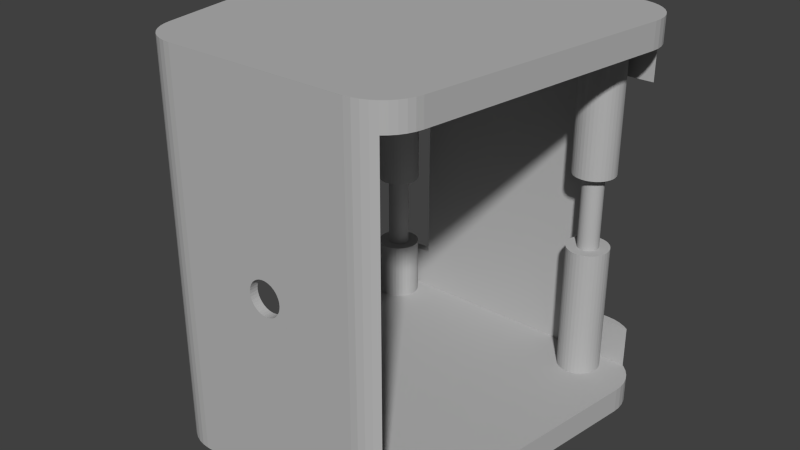 # Source: Lacquey_Palm.blend  (saved by Blender 2.69.0; exported with 4.5.12 LTS)
import bpy
from mathutils import Matrix  # noqa: F401  (used for matrix-valued properties, if any)

bpy.ops.wm.read_factory_settings(use_empty=True)
scene = bpy.context.scene
scene.name = 'Scene'

# ---- collections
col_collection_1 = bpy.data.collections.new('Collection 1'); scene.collection.children.link(col_collection_1)

# ---- materials (node trees are filled in below, after node groups)
mat_greyl = bpy.data.materials.new('greyl')
mat_greyl.alpha_threshold = 0.0
mat_greyl.use_transparent_shadow = False
mat_greyl.diffuse_color = (0.4672, 0.4672, 0.4672, 1.0)
mat_greyl.roughness = 0.5
mat_greyl.line_color = (0.0, 0.0, 0.0, 1.0)

# ---- material node trees

# ---- world
world_world = bpy.data.worlds.new('World'); scene.world = world_world
world_world.color = (0.05088, 0.05088, 0.05088)
world_world.use_sun_shadow = False
world_world.sun_shadow_jitter_overblur = 0.0
world_world.cycles.sampling_method = 'MANUAL'
world_world.cycles.sample_map_resolution = 256

# ---- meshes
me_palm = bpy.data.meshes.new('Palm')
me_palm.from_pydata([(29.67, 8.517, 40.0), (38.67, 68.52, 40.0), (29.67, 8.517, 46.0), (38.67, 68.52, 46.0), (-32.89, 8.517, -40.0), (-41.89, 68.52, -40.0), (-32.89, 8.517, -46.0), (-41.89, 68.52, -46.0), (20.91, 72.08, -40.0), (-28.06, 77.39, -40.0), (21.05, 71.24, -40.0), (-27.25, 77.14, -40.0), (-26.49, 76.76, -40.0), (21.05, 73.76, -40.0), (-28.9, 77.5, -40.0), (20.91, 72.92, -40.0), (20.89, 72.5, -40.0), (-25.81, 76.25, -40.0), (-25.22, 75.64, -40.0), (-24.75, 74.94, -40.0), (34.78, 78.0, -40.0), (29.78, 75.64, -40.0), (35.13, 77.73, -40.0), (30.25, 74.94, -40.0), (36.35, 76.53, -40.0), (30.6, 74.17, -40.0), (37.36, 75.13, -40.0), (30.82, 73.35, -40.0), (38.11, 73.59, -40.0), (30.89, 72.5, -40.0), (23.64, 68.04, -40.0), (22.91, 68.48, -40.0), (-24.11, 72.5, -40.0), (22.28, 69.04, -40.0), (30.6, 70.83, -40.0), (30.25, 70.06, -40.0), (38.67, 68.52, -40.0), (29.78, 69.36, -40.0), (29.67, 8.517, -40.0), (-24.18, 71.65, -40.0), (25.25, 67.54, -40.0), (24.42, 67.72, -40.0), (30.82, 71.65, -40.0), (38.77, 70.23, -40.0), (38.59, 71.94, -40.0), (29.19, 68.75, -40.0), (28.51, 68.24, -40.0), (27.75, 67.86, -40.0), (-38.0, 78.0, -40.0), (-32.09, 76.52, -40.0), (-31.36, 76.96, -40.0), (-24.4, 74.17, -40.0), (-24.18, 73.35, -40.0), (21.33, 70.44, -40.0), (21.75, 69.7, -40.0), (-33.25, 69.7, -40.0), (-33.67, 70.44, -40.0), (-33.95, 71.24, -40.0), (-42.0, 70.23, -40.0), (-34.09, 72.08, -40.0), (-41.81, 71.94, -40.0), (-34.11, 72.5, -40.0), (-41.33, 73.59, -40.0), (-34.09, 72.92, -40.0), (-40.58, 75.13, -40.0), (-33.95, 73.76, -40.0), (-39.58, 76.53, -40.0), (-33.67, 74.56, -40.0), (-38.35, 77.73, -40.0), (-33.25, 75.3, -40.0), (-32.72, 75.96, -40.0), (-30.58, 77.28, -40.0), (-29.75, 77.46, -40.0), (22.91, 76.52, -40.0), (23.64, 76.96, -40.0), (24.42, 77.28, -40.0), (27.75, 77.14, -40.0), (28.51, 76.76, -40.0), (29.19, 76.25, -40.0), (-30.58, 67.72, -40.0), (-31.36, 68.04, -40.0), (-32.09, 68.48, -40.0), (-32.72, 69.04, -40.0), (21.33, 74.56, -40.0), (21.75, 75.3, -40.0), (22.28, 75.96, -40.0), (25.25, 77.46, -40.0), (26.1, 77.5, -40.0), (26.94, 77.39, -40.0), (26.94, 67.61, -40.0), (26.1, 67.5, -40.0), (-32.53, 6.979, -40.0), (-31.94, 5.517, -40.0), (-28.9, 67.5, -40.0), (26.88, 2.961, -40.0), (27.9, 4.166, -40.0), (-26.49, 68.24, -40.0), (28.72, 5.517, -40.0), (-25.81, 68.75, -40.0), (29.31, 6.979, -40.0), (-25.22, 69.36, -40.0), (-24.75, 70.06, -40.0), (-24.4, 70.83, -40.0), (25.78, 2.0, -40.0), (-27.25, 67.86, -40.0), (-29.0, 2.0, -40.0), (-28.06, 67.61, -40.0), (-31.12, 4.166, -40.0), (-30.1, 2.961, -40.0), (-29.75, 67.54, -40.0), (28.39, 72.5, 9.0), (30.89, 72.5, 9.0), (28.38, 72.29, 9.0), (30.87, 72.08, 9.0), (28.31, 71.87, 9.0), (30.73, 71.24, 9.0), (28.17, 71.47, 9.0), (30.44, 70.44, 9.0), (27.96, 71.1, 9.0), (30.03, 69.7, 9.0), (27.69, 70.77, 9.0), (29.5, 69.04, 9.0), (27.37, 70.49, 9.0), (28.86, 68.48, 9.0), (27.01, 70.27, 9.0), (28.14, 68.04, 9.0), (26.62, 70.11, 9.0), (27.35, 67.72, 9.0), (26.21, 70.02, 9.0), (26.52, 67.54, 9.0), (25.78, 70.0, 9.0), (25.68, 67.5, 9.0), (25.36, 70.06, 9.0), (24.83, 67.61, 9.0), (24.96, 70.18, 9.0), (24.02, 67.86, 9.0), (24.58, 70.37, 9.0), (23.27, 68.24, 9.0), (24.24, 70.62, 9.0), (22.58, 68.75, 9.0), (23.94, 70.93, 9.0), (22.0, 69.36, 9.0), (23.71, 71.28, 9.0), (21.52, 70.06, 9.0), (23.53, 71.67, 9.0), (21.17, 70.83, 9.0), (23.42, 72.08, 9.0), (20.96, 71.65, 9.0), (23.39, 72.5, 9.0), (20.89, 72.5, 9.0), (23.42, 72.92, 9.0), (20.96, 73.35, 9.0), (23.53, 73.33, 9.0), (21.17, 74.17, 9.0), (23.71, 73.72, 9.0), (21.52, 74.94, 9.0), (23.94, 74.07, 9.0), (22.0, 75.64, 9.0), (24.24, 74.38, 9.0), (22.58, 76.25, 9.0), (24.58, 74.63, 9.0), (23.27, 76.76, 9.0), (24.96, 74.82, 9.0), (24.02, 77.14, 9.0), (25.36, 74.94, 9.0), (24.83, 77.39, 9.0), (25.78, 75.0, 9.0), (25.68, 77.5, 9.0), (26.21, 74.98, 9.0), (26.52, 77.46, 9.0), (26.62, 74.89, 9.0), (27.35, 77.28, 9.0), (27.01, 74.73, 9.0), (28.14, 76.96, 9.0), (27.37, 74.51, 9.0), (28.86, 76.52, 9.0), (27.69, 74.23, 9.0), (29.5, 75.96, 9.0), (27.96, 73.9, 9.0), (30.03, 75.3, 9.0), (28.17, 73.53, 9.0), (30.44, 74.56, 9.0), (28.31, 73.13, 9.0), (30.73, 73.76, 9.0), (28.38, 72.71, 9.0), (30.87, 72.92, 9.0), (-26.86, 68.04, 40.0), (-26.14, 68.48, 40.0), (21.17, 70.83, 40.0), (-25.5, 69.04, 40.0), (-24.97, 69.7, 40.0), (24.02, 77.14, 40.0), (23.27, 76.76, 40.0), (-38.0, 78.0, 40.0), (22.58, 76.25, 40.0), (-32.89, 8.517, 40.0), (-31.73, 68.24, 40.0), (-30.98, 67.86, 40.0), (-33.83, 70.83, 40.0), (-41.89, 68.52, 40.0), (-34.04, 71.65, 40.0), (-42.0, 70.23, 40.0), (-34.11, 72.5, 40.0), (-30.17, 67.61, 40.0), (-29.32, 67.5, 40.0), (-28.48, 67.54, 40.0), (-28.48, 77.46, 40.0), (-29.32, 77.5, 40.0), (-30.17, 77.39, 40.0), (-30.98, 77.14, 40.0), (-31.73, 76.76, 40.0), (20.96, 73.35, 40.0), (-24.27, 73.76, 40.0), (21.17, 74.17, 40.0), (-24.56, 74.56, 40.0), (-24.97, 75.3, 40.0), (-25.5, 75.96, 40.0), (-26.14, 76.52, 40.0), (-26.86, 76.96, 40.0), (-33.48, 70.06, 40.0), (-33.0, 69.36, 40.0), (-32.42, 68.75, 40.0), (-30.1, 2.961, 40.0), (-31.12, 4.166, 40.0), (23.27, 68.24, 40.0), (-31.94, 5.517, 40.0), (22.58, 68.75, 40.0), (-32.53, 6.979, 40.0), (22.0, 69.36, 40.0), (21.52, 70.06, 40.0), (-27.65, 67.72, 40.0), (-29.0, 2.0, 40.0), (24.02, 67.86, 40.0), (25.78, 2.0, 40.0), (24.83, 67.61, 40.0), (25.68, 67.5, 40.0), (26.52, 67.54, 40.0), (27.35, 67.72, 40.0), (28.14, 68.04, 40.0), (28.86, 68.48, 40.0), (29.5, 69.04, 40.0), (30.03, 69.7, 40.0), (27.35, 77.28, 40.0), (34.78, 78.0, 40.0), (28.14, 76.96, 40.0), (28.86, 76.52, 40.0), (-27.65, 77.28, 40.0), (21.52, 74.94, 40.0), (22.0, 75.64, 40.0), (-24.56, 70.44, 40.0), (-24.27, 71.24, 40.0), (20.96, 71.65, 40.0), (-24.13, 72.08, 40.0), (20.89, 72.5, 40.0), (-24.11, 72.5, 40.0), (-24.13, 72.92, 40.0), (-32.42, 76.25, 40.0), (-33.0, 75.64, 40.0), (-38.35, 77.73, 40.0), (-33.48, 74.94, 40.0), (-39.58, 76.53, 40.0), (-33.83, 74.17, 40.0), (-40.58, 75.13, 40.0), (-34.04, 73.35, 40.0), (-41.33, 73.59, 40.0), (-41.81, 71.94, 40.0), (26.52, 77.46, 40.0), (25.68, 77.5, 40.0), (24.83, 77.39, 40.0), (28.72, 5.517, 40.0), (27.9, 4.166, 40.0), (26.88, 2.961, 40.0), (30.44, 70.44, 40.0), (30.73, 71.24, 40.0), (38.77, 70.23, 40.0), (30.87, 72.08, 40.0), (38.59, 71.94, 40.0), (30.89, 72.5, 40.0), (38.11, 73.59, 40.0), (30.87, 72.92, 40.0), (37.36, 75.13, 40.0), (30.73, 73.76, 40.0), (36.35, 76.53, 40.0), (30.44, 74.56, 40.0), (35.13, 77.73, 40.0), (30.03, 75.3, 40.0), (29.5, 75.96, 40.0), (29.31, 6.979, 40.0), (-31.61, 72.5, -26.0), (-34.11, 72.5, -26.0), (-31.6, 72.29, -26.0), (-34.09, 72.08, -26.0), (-31.53, 71.87, -26.0), (-33.95, 71.24, -26.0), (-31.39, 71.47, -26.0), (-33.67, 70.44, -26.0), (-31.18, 71.1, -26.0), (-33.25, 69.7, -26.0), (-30.92, 70.77, -26.0), (-32.72, 69.04, -26.0), (-30.6, 70.49, -26.0), (-32.09, 68.48, -26.0), (-30.24, 70.27, -26.0), (-31.36, 68.04, -26.0), (-29.84, 70.11, -26.0), (-30.58, 67.72, -26.0), (-29.43, 70.02, -26.0), (-29.75, 67.54, -26.0), (-29.01, 70.0, -26.0), (-28.9, 67.5, -26.0), (-28.59, 70.06, -26.0), (-28.06, 67.61, -26.0), (-28.18, 70.18, -26.0), (-27.25, 67.86, -26.0), (-27.8, 70.37, -26.0), (-26.49, 68.24, -26.0), (-27.46, 70.62, -26.0), (-25.81, 68.75, -26.0), (-27.17, 70.93, -26.0), (-25.22, 69.36, -26.0), (-26.93, 71.28, -26.0), (-24.75, 70.06, -26.0), (-26.75, 71.67, -26.0), (-24.4, 70.83, -26.0), (-26.65, 72.08, -26.0), (-24.18, 71.65, -26.0), (-26.61, 72.5, -26.0), (-24.11, 72.5, -26.0), (-26.65, 72.92, -26.0), (-24.18, 73.35, -26.0), (-26.75, 73.33, -26.0), (-24.4, 74.17, -26.0), (-26.93, 73.72, -26.0), (-24.75, 74.94, -26.0), (-27.17, 74.07, -26.0), (-25.22, 75.64, -26.0), (-27.46, 74.38, -26.0), (-25.81, 76.25, -26.0), (-27.8, 74.63, -26.0), (-26.49, 76.76, -26.0), (-28.18, 74.82, -26.0), (-27.25, 77.14, -26.0), (-28.59, 74.94, -26.0), (-28.06, 77.39, -26.0), (-29.01, 75.0, -26.0), (-28.9, 77.5, -26.0), (-29.43, 74.98, -26.0), (-29.75, 77.46, -26.0), (-29.84, 74.89, -26.0), (-30.58, 77.28, -26.0), (-30.24, 74.73, -26.0), (-31.36, 76.96, -26.0), (-30.6, 74.51, -26.0), (-32.09, 76.52, -26.0), (-30.92, 74.23, -26.0), (-32.72, 75.96, -26.0), (-31.18, 73.9, -26.0), (-33.25, 75.3, -26.0), (-31.39, 73.53, -26.0), (-33.67, 74.56, -26.0), (-31.53, 73.13, -26.0), (-33.95, 73.76, -26.0), (-31.6, 72.71, -26.0), (-34.09, 72.92, -26.0), (29.67, 8.517, -46.0), (38.67, 68.52, -46.0), (20.39, 80.0, -30.0), (28.78, 80.0, -30.0), (28.78, 80.0, -46.0), (-32.0, 80.0, 46.0), (28.78, 80.0, 46.0), (20.39, 80.0, 30.0), (28.78, 80.0, 30.0), (-32.0, 80.0, -46.0), (-32.0, 80.0, -30.0), (-23.61, 80.0, -30.0), (-32.0, 80.0, 30.0), (-23.61, 80.0, 30.0), (-32.89, 8.517, 46.0), (-41.89, 68.52, 46.0), (2.331, 0.0, 0.676), (2.388, 0.0, 1.144e-05), (19.78, 0.0, 46.0), (-0.7691, 0.0, 3.91), (-0.1204, 0.0, 3.712), (-3.99, 0.0, -3.216), (-23.0, 0.0, -46.0), (-3.413, 0.0, -3.572), (-2.783, 0.0, -3.825), (-4.5, 0.0, -2.768), (-4.926, 0.0, -2.24), (-5.257, 0.0, -1.648), (-23.0, 0.0, 46.0), (-2.12, 0.0, 3.968), (-1.442, 0.0, 3.996), (0.4854, 0.0, 3.406), (1.031, 0.0, 3.003), (1.5, 0.0, 2.513), (19.78, 0.0, -46.0), (2.331, 0.0, -0.676), (2.16, 0.0, -1.333), (-0.1204, 0.0, -3.712), (0.4854, 0.0, -3.406), (1.031, 0.0, -3.003), (-5.483, 0.0, 1.008), (-5.257, 0.0, 1.648), (-4.926, 0.0, 2.24), (-4.5, 0.0, 2.768), (-3.99, 0.0, 3.216), (-3.413, 0.0, 3.572), (-2.783, 0.0, 3.825), (1.88, 0.0, 1.951), (2.16, 0.0, 1.333), (1.88, 0.0, -1.951), (1.5, 0.0, -2.513), (-0.7691, 0.0, -3.91), (-1.442, 0.0, -3.996), (-2.12, 0.0, -3.968), (-5.483, 0.0, -1.008), (-5.597, 0.0, -0.3392), (-5.597, 0.0, 0.3392), (37.36, 75.13, 46.0), (36.35, 76.53, 46.0), (-42.0, 70.23, 46.0), (33.71, 78.7, 46.0), (32.15, 79.41, 46.0), (30.49, 79.85, 46.0), (-28.91, 1.931, 46.0), (-27.56, 1.102, 46.0), (-26.11, 0.4951, 46.0), (-24.57, 0.1245, 46.0), (21.35, 0.1245, 46.0), (38.77, 70.23, 46.0), (-32.53, 6.979, 46.0), (-31.94, 5.517, 46.0), (-30.1, 2.961, 46.0), (-31.12, 4.166, 46.0), (22.88, 0.4951, 46.0), (24.34, 1.102, 46.0), (25.68, 1.931, 46.0), (35.13, 77.73, 46.0), (-36.93, 78.7, 46.0), (-38.35, 77.73, 46.0), (-41.81, 71.94, 46.0), (26.88, 2.961, 46.0), (27.9, 4.166, 46.0), (29.31, 6.979, 46.0), (28.72, 5.517, 46.0), (38.59, 71.94, 46.0), (38.11, 73.59, 46.0), (-35.37, 79.41, 46.0), (-39.58, 76.53, 46.0), (-40.58, 75.13, 46.0), (-41.33, 73.59, 46.0), (-33.71, 79.85, 46.0), (29.31, 6.979, -46.0), (28.72, 5.517, -46.0), (27.9, 4.166, -46.0), (22.88, 0.4951, -46.0), (24.34, 1.102, -46.0), (25.68, 1.931, -46.0), (-24.57, 0.1245, -46.0), (-26.11, 0.4951, -46.0), (36.35, 76.53, -46.0), (37.36, 75.13, -46.0), (38.11, 73.59, -46.0), (-42.0, 70.23, -46.0), (-41.81, 71.94, -46.0), (-33.71, 79.85, -46.0), (-35.37, 79.41, -46.0), (30.49, 79.85, -46.0), (32.15, 79.41, -46.0), (33.71, 78.7, -46.0), (26.88, 2.961, -46.0), (21.35, 0.1245, -46.0), (-31.12, 4.166, -46.0), (-31.94, 5.517, -46.0), (-30.1, 2.961, -46.0), (-28.91, 1.931, -46.0), (-27.56, 1.102, -46.0), (-32.53, 6.979, -46.0), (38.59, 71.94, -46.0), (38.77, 70.23, -46.0), (-39.58, 76.53, -46.0), (-38.35, 77.73, -46.0), (-40.58, 75.13, -46.0), (-41.33, 73.59, -46.0), (35.13, 77.73, -46.0), (-36.93, 78.7, -46.0), (-23.61, 78.0, -30.0), (-38.0, 78.0, -30.0), (-23.61, 78.0, 30.0), (-38.0, 78.0, 30.0), (34.78, 78.0, -30.0), (20.39, 78.0, -30.0), (34.78, 78.0, 30.0), (20.39, 78.0, 30.0), (-0.7691, 2.0, 3.91), (-1.442, 2.0, 3.996), (2.331, 2.0, 0.676), (2.16, 2.0, 1.333), (-3.413, 2.0, -3.572), (-2.783, 2.0, -3.825), (-2.12, 2.0, 3.968), (-2.783, 2.0, 3.825), (-0.7691, 2.0, -3.91), (-0.1204, 2.0, -3.712), (1.88, 2.0, 1.951), (1.5, 2.0, 2.513), (1.031, 2.0, 3.003), (-3.99, 2.0, -3.216), (0.4854, 2.0, 3.406), (-0.1204, 2.0, 3.712), (-5.483, 2.0, -1.008), (-5.257, 2.0, -1.648), (-5.257, 2.0, 1.648), (-4.926, 2.0, 2.24), (-4.5, 2.0, 2.768), (-4.926, 2.0, -2.24), (-4.5, 2.0, -2.768), (0.4854, 2.0, -3.406), (1.031, 2.0, -3.003), (1.5, 2.0, -2.513), (-3.413, 2.0, 3.572), (-3.99, 2.0, 3.216), (2.331, 2.0, -0.676), (2.388, 2.0, 1.144e-05), (-5.483, 2.0, 1.008), (-5.597, 2.0, 0.3392), (-5.597, 2.0, -0.3392), (-2.12, 2.0, -3.968), (-1.612, 2.0, -4.0), (-1.442, 2.0, -3.996), (1.88, 2.0, -1.951), (2.16, 2.0, -1.333), (-31.39, 73.53, -8.0), (-31.53, 73.13, -8.0), (-34.04, 73.35, -8.0), (-34.11, 72.5, -8.0), (-27.8, 74.63, -8.0), (-28.18, 74.82, -8.0), (-27.65, 77.28, -8.0), (-28.59, 74.94, -8.0), (-28.48, 77.46, -8.0), (-29.01, 75.0, -8.0), (-29.32, 77.5, -8.0), (-29.43, 74.98, -8.0), (-30.17, 77.39, -8.0), (-30.98, 77.14, -8.0), (-29.84, 74.89, -8.0), (-30.24, 74.73, -8.0), (-31.73, 76.76, -8.0), (-30.6, 74.51, -8.0), (-32.42, 76.25, -8.0), (-30.92, 74.23, -8.0), (-33.0, 75.64, -8.0), (-31.18, 73.9, -8.0), (-33.48, 74.94, -8.0), (-33.83, 74.17, -8.0), (-24.97, 75.3, -8.0), (-24.56, 74.56, -8.0), (-26.75, 73.33, -8.0), (-24.13, 72.92, -8.0), (-26.61, 72.5, -8.0), (-26.65, 72.92, -8.0), (-24.27, 73.76, -8.0), (-26.86, 76.96, -8.0), (-26.14, 76.52, -8.0), (-27.46, 74.38, -8.0), (-25.5, 75.96, -8.0), (-27.17, 74.07, -8.0), (-26.93, 73.72, -8.0), (-31.6, 72.71, -8.0), (-31.6, 72.29, -8.0), (-34.04, 71.65, -8.0), (-31.53, 71.87, -8.0), (-33.83, 70.83, -8.0), (-31.39, 71.47, -8.0), (-33.48, 70.06, -8.0), (-31.18, 71.1, -8.0), (-33.0, 69.36, -8.0), (-30.92, 70.77, -8.0), (-32.42, 68.75, -8.0), (-30.6, 70.49, -8.0), (-31.73, 68.24, -8.0), (-30.24, 70.27, -8.0), (-30.98, 67.86, -8.0), (-29.84, 70.11, -8.0), (-30.17, 67.61, -8.0), (-29.43, 70.02, -8.0), (-29.32, 67.5, -8.0), (-29.01, 70.0, -8.0), (-28.48, 67.54, -8.0), (-28.59, 70.06, -8.0), (-27.65, 67.72, -8.0), (-28.18, 70.18, -8.0), (-26.86, 68.04, -8.0), (-27.8, 70.37, -8.0), (-26.14, 68.48, -8.0), (-27.46, 70.62, -8.0), (-25.5, 69.04, -8.0), (-27.17, 70.93, -8.0), (-24.97, 69.7, -8.0), (-26.93, 71.28, -8.0), (-24.56, 70.44, -8.0), (-26.75, 71.67, -8.0), (-24.27, 71.24, -8.0), (-26.65, 72.08, -8.0), (-24.13, 72.08, -8.0), (-24.11, 72.5, -8.0), (-31.06, 74.07, 8.0), (-33.0, 75.64, 8.0), (-31.29, 73.72, 8.0), (-33.48, 74.94, 8.0), (-31.47, 73.33, 8.0), (-33.83, 74.17, 8.0), (-31.58, 72.92, 8.0), (-34.04, 73.35, 8.0), (-31.61, 72.5, 8.0), (-34.11, 72.5, 8.0), (-31.58, 72.08, 8.0), (-34.04, 71.65, 8.0), (-31.47, 71.67, 8.0), (-33.83, 70.83, 8.0), (-31.29, 71.28, 8.0), (-33.48, 70.06, 8.0), (-31.06, 70.93, 8.0), (-33.0, 69.36, 8.0), (-30.76, 70.62, 8.0), (-32.42, 68.75, 8.0), (-30.42, 70.37, 8.0), (-31.73, 68.24, 8.0), (-30.04, 70.18, 8.0), (-30.98, 67.86, 8.0), (-29.64, 70.06, 8.0), (-30.17, 67.61, 8.0), (-29.22, 70.0, 8.0), (-29.32, 67.5, 8.0), (-28.79, 70.02, 8.0), (-28.48, 67.54, 8.0), (-28.38, 70.11, 8.0), (-27.65, 67.72, 8.0), (-27.99, 70.27, 8.0), (-26.86, 68.04, 8.0), (-27.63, 70.49, 8.0), (-26.14, 68.48, 8.0), (-27.31, 70.77, 8.0), (-25.5, 69.04, 8.0), (-27.04, 71.1, 8.0), (-24.97, 69.7, 8.0), (-26.83, 71.47, 8.0), (-24.56, 70.44, 8.0), (-26.69, 71.87, 8.0), (-24.27, 71.24, 8.0), (-26.62, 72.29, 8.0), (-24.13, 72.08, 8.0), (-26.61, 72.5, 8.0), (-24.11, 72.5, 8.0), (-26.62, 72.71, 8.0), (-24.13, 72.92, 8.0), (-26.69, 73.13, 8.0), (-24.27, 73.76, 8.0), (-26.83, 73.53, 8.0), (-24.56, 74.56, 8.0), (-27.04, 73.9, 8.0), (-24.97, 75.3, 8.0), (-27.31, 74.23, 8.0), (-25.5, 75.96, 8.0), (-27.63, 74.51, 8.0), (-26.14, 76.52, 8.0), (-27.99, 74.73, 8.0), (-26.86, 76.96, 8.0), (-28.38, 74.89, 8.0), (-27.65, 77.28, 8.0), (-28.79, 74.98, 8.0), (-28.48, 77.46, 8.0), (-29.22, 75.0, 8.0), (-29.32, 77.5, 8.0), (-29.64, 74.94, 8.0), (-30.17, 77.39, 8.0), (-30.04, 74.82, 8.0), (-30.98, 77.14, 8.0), (-30.42, 74.63, 8.0), (-31.73, 76.76, 8.0), (-30.76, 74.38, 8.0), (-32.42, 76.25, 8.0), (-26.62, 72.71, 26.0), (-26.61, 72.5, 26.0), (-26.69, 73.13, 26.0), (-26.83, 73.53, 26.0), (-27.04, 73.9, 26.0), (-27.31, 74.23, 26.0), (-27.63, 74.51, 26.0), (-27.99, 74.73, 26.0), (-28.38, 74.89, 26.0), (-28.79, 74.98, 26.0), (-29.22, 75.0, 26.0), (-29.64, 74.94, 26.0), (-30.04, 74.82, 26.0), (-30.42, 74.63, 26.0), (-30.76, 74.38, 26.0), (-31.06, 74.07, 26.0), (-31.29, 73.72, 26.0), (-31.47, 73.33, 26.0), (-31.58, 72.92, 26.0), (-31.61, 72.5, 26.0), (-31.58, 72.08, 26.0), (-31.47, 71.67, 26.0), (-31.29, 71.28, 26.0), (-31.06, 70.93, 26.0), (-30.76, 70.62, 26.0), (-30.42, 70.37, 26.0), (-30.04, 70.18, 26.0), (-29.64, 70.06, 26.0), (-29.22, 70.0, 26.0), (-28.79, 70.02, 26.0), (-28.38, 70.11, 26.0), (-27.99, 70.27, 26.0), (-27.63, 70.49, 26.0), (-27.31, 70.77, 26.0), (-27.04, 71.1, 26.0), (-26.83, 71.47, 26.0), (-26.69, 71.87, 26.0), (-26.62, 72.29, 26.0), (-24.11, 72.5, 26.0), (-24.13, 72.08, 26.0), (-24.27, 71.24, 26.0), (-24.56, 70.44, 26.0), (-24.97, 69.7, 26.0), (-25.5, 69.04, 26.0), (-26.14, 68.48, 26.0), (-26.86, 68.04, 26.0), (-27.65, 67.72, 26.0), (-28.48, 67.54, 26.0), (-29.32, 67.5, 26.0), (-30.17, 67.61, 26.0), (-30.98, 67.86, 26.0), (-31.73, 68.24, 26.0), (-32.42, 68.75, 26.0), (-33.0, 69.36, 26.0), (-33.48, 70.06, 26.0), (-33.83, 70.83, 26.0), (-34.04, 71.65, 26.0), (-34.11, 72.5, 26.0), (-34.04, 73.35, 26.0), (-33.83, 74.17, 26.0), (-33.48, 74.94, 26.0), (-33.0, 75.64, 26.0), (-32.42, 76.25, 26.0), (-31.73, 76.76, 26.0), (-30.98, 77.14, 26.0), (-30.17, 77.39, 26.0), (-29.32, 77.5, 26.0), (-28.48, 77.46, 26.0), (-27.65, 77.28, 26.0), (-26.86, 76.96, 26.0), (-26.14, 76.52, 26.0), (-25.5, 75.96, 26.0), (-24.97, 75.3, 26.0), (-24.56, 74.56, 26.0), (-24.27, 73.76, 26.0), (-24.13, 72.92, 26.0), (28.38, 72.29, -9.0), (28.31, 71.87, -9.0), (28.17, 71.47, -9.0), (27.96, 71.1, -9.0), (27.69, 70.77, -9.0), (27.37, 70.49, -9.0), (27.01, 70.27, -9.0), (26.62, 70.11, -9.0), (26.21, 70.02, -9.0), (25.78, 70.0, -9.0), (25.36, 70.06, -9.0), (24.96, 70.18, -9.0), (24.58, 70.37, -9.0), (24.24, 70.62, -9.0), (23.94, 70.93, -9.0), (23.71, 71.28, -9.0), (23.53, 71.67, -9.0), (23.42, 72.08, -9.0), (23.39, 72.5, -9.0), (23.42, 72.92, -9.0), (23.53, 73.33, -9.0), (23.71, 73.72, -9.0), (23.94, 74.07, -9.0), (24.24, 74.38, -9.0), (24.58, 74.63, -9.0), (24.96, 74.82, -9.0), (25.36, 74.94, -9.0), (25.78, 75.0, -9.0), (26.21, 74.98, -9.0), (26.62, 74.89, -9.0), (27.01, 74.73, -9.0), (27.37, 74.51, -9.0), (27.69, 74.23, -9.0), (27.96, 73.9, -9.0), (28.17, 73.53, -9.0), (28.31, 73.13, -9.0), (28.38, 72.71, -9.0), (29.19, 68.75, -9.0), (30.89, 72.5, -9.0), (30.82, 73.35, -9.0), (28.51, 68.24, -9.0), (28.51, 76.76, -9.0), (29.19, 76.25, -9.0), (30.6, 74.17, -9.0), (30.25, 74.94, -9.0), (29.78, 75.64, -9.0), (30.82, 71.65, -9.0), (30.6, 70.83, -9.0), (30.25, 70.06, -9.0), (29.78, 69.36, -9.0), (27.75, 67.86, -9.0), (26.94, 67.61, -9.0), (26.1, 67.5, -9.0), (27.75, 77.14, -9.0), (26.94, 77.39, -9.0), (26.1, 77.5, -9.0), (25.25, 77.46, -9.0), (25.25, 67.54, -9.0), (24.42, 67.72, -9.0), (23.64, 68.04, -9.0), (22.91, 68.48, -9.0), (22.28, 69.04, -9.0), (21.75, 69.7, -9.0), (21.33, 70.44, -9.0), (21.05, 71.24, -9.0), (20.91, 72.08, -9.0), (24.42, 77.28, -9.0), (23.64, 76.96, -9.0), (22.91, 76.52, -9.0), (22.28, 75.96, -9.0), (21.75, 75.3, -9.0), (21.33, 74.56, -9.0), (21.05, 73.76, -9.0), (20.91, 72.92, -9.0), (20.89, 72.5, -9.0), (33.71, 78.7, -30.0), (30.49, 79.85, -30.0), (32.15, 79.41, -30.0), (33.71, 78.7, 30.0), (30.49, 79.85, 30.0), (32.15, 79.41, 30.0), (-36.93, 78.7, -30.0), (-33.71, 79.85, -30.0), (-35.37, 79.41, -30.0), (-36.93, 78.7, 30.0), (-33.71, 79.85, 30.0), (-35.37, 79.41, 30.0)], [], [(0, 1, 2), (2, 1, 3), (4, 5, 6), (6, 5, 7), (8, 9, 10), (10, 9, 11), (10, 11, 12), (13, 14, 15), (15, 14, 9), (15, 9, 16), (16, 9, 8), (12, 17, 10), (10, 17, 18), (10, 18, 19), (20, 21, 22), (22, 21, 23), (22, 23, 24), (24, 23, 25), (24, 25, 26), (26, 25, 27), (26, 27, 28), (28, 27, 29), (30, 31, 32), (32, 31, 33), (34, 35, 36), (36, 35, 37), (36, 37, 38), (39, 40, 32), (32, 40, 41), (32, 41, 30), (34, 36, 42), (42, 36, 43), (42, 43, 29), (29, 43, 44), (29, 44, 28), (37, 45, 38), (38, 45, 46), (38, 46, 47), (48, 49, 50), (19, 51, 10), (10, 51, 52), (10, 52, 53), (53, 52, 32), (53, 32, 54), (54, 32, 33), (55, 56, 5), (5, 56, 57), (5, 57, 58), (58, 57, 59), (58, 59, 60), (60, 59, 61), (60, 61, 62), (62, 61, 63), (62, 63, 64), (64, 63, 65), (64, 65, 66), (66, 65, 67), (66, 67, 68), (68, 67, 69), (68, 69, 48), (48, 69, 70), (48, 70, 49), (50, 71, 48), (48, 71, 72), (48, 72, 14), (73, 74, 48), (48, 74, 75), (76, 77, 20), (20, 77, 78), (20, 78, 21), (79, 80, 4), (4, 80, 81), (4, 81, 5), (5, 81, 82), (5, 82, 55), (13, 83, 14), (14, 83, 84), (14, 84, 48), (48, 84, 85), (48, 85, 73), (75, 86, 48), (48, 86, 87), (48, 87, 20), (20, 87, 88), (20, 88, 76), (47, 89, 38), (38, 89, 90), (38, 90, 40), (91, 92, 93), (94, 95, 96), (96, 95, 97), (96, 97, 98), (98, 97, 99), (98, 99, 100), (100, 99, 38), (100, 38, 101), (101, 38, 40), (101, 40, 102), (102, 40, 39), (94, 96, 103), (103, 96, 104), (103, 104, 105), (105, 104, 106), (105, 106, 93), (92, 107, 93), (93, 107, 108), (93, 108, 105), (91, 93, 4), (4, 93, 109), (4, 109, 79), (110, 111, 112), (112, 111, 113), (112, 113, 114), (114, 113, 115), (114, 115, 116), (116, 115, 117), (116, 117, 118), (118, 117, 119), (118, 119, 120), (120, 119, 121), (120, 121, 122), (122, 121, 123), (122, 123, 124), (124, 123, 125), (124, 125, 126), (126, 125, 127), (126, 127, 128), (128, 127, 129), (128, 129, 130), (130, 129, 131), (130, 131, 132), (132, 131, 133), (132, 133, 134), (134, 133, 135), (134, 135, 136), (136, 135, 137), (136, 137, 138), (138, 137, 139), (138, 139, 140), (140, 139, 141), (140, 141, 142), (142, 141, 143), (142, 143, 144), (144, 143, 145), (144, 145, 146), (146, 145, 147), (146, 147, 148), (148, 147, 149), (148, 149, 150), (150, 149, 151), (150, 151, 152), (152, 151, 153), (152, 153, 154), (154, 153, 155), (154, 155, 156), (156, 155, 157), (156, 157, 158), (158, 157, 159), (158, 159, 160), (160, 159, 161), (160, 161, 162), (162, 161, 163), (162, 163, 164), (164, 163, 165), (164, 165, 166), (166, 165, 167), (166, 167, 168), (168, 167, 169), (168, 169, 170), (170, 169, 171), (170, 171, 172), (172, 171, 173), (172, 173, 174), (174, 173, 175), (174, 175, 176), (176, 175, 177), (176, 177, 178), (178, 177, 179), (178, 179, 180), (180, 179, 181), (180, 181, 182), (182, 181, 183), (182, 183, 184), (184, 183, 185), (184, 185, 110), (110, 185, 111), (186, 187, 188), (188, 187, 189), (188, 189, 190), (191, 192, 193), (193, 192, 194), (195, 196, 197), (198, 199, 200), (200, 199, 201), (200, 201, 202), (197, 203, 195), (195, 203, 204), (195, 204, 205), (206, 207, 193), (207, 208, 193), (193, 208, 209), (193, 209, 210), (211, 212, 213), (213, 212, 214), (213, 214, 215), (215, 216, 213), (213, 216, 217), (213, 217, 218), (198, 219, 199), (199, 219, 220), (199, 220, 195), (195, 220, 221), (195, 221, 196), (222, 223, 224), (224, 223, 225), (224, 225, 226), (226, 225, 227), (226, 227, 228), (228, 227, 195), (228, 195, 229), (229, 195, 205), (229, 205, 188), (188, 205, 230), (188, 230, 186), (222, 224, 231), (231, 224, 232), (231, 232, 233), (233, 232, 234), (233, 234, 235), (0, 236, 237), (237, 238, 0), (0, 238, 239), (0, 239, 1), (1, 239, 240), (1, 240, 241), (242, 243, 244), (244, 243, 245), (218, 246, 213), (213, 246, 206), (213, 206, 247), (247, 206, 193), (247, 193, 248), (248, 193, 194), (190, 249, 188), (188, 249, 250), (188, 250, 251), (251, 250, 252), (251, 252, 253), (253, 252, 254), (253, 254, 211), (211, 254, 255), (211, 255, 212), (210, 256, 193), (193, 256, 257), (193, 257, 258), (258, 257, 259), (258, 259, 260), (260, 259, 261), (260, 261, 262), (262, 261, 263), (262, 263, 264), (264, 263, 202), (264, 202, 265), (265, 202, 201), (242, 266, 243), (243, 266, 267), (243, 267, 193), (193, 267, 268), (193, 268, 191), (269, 270, 235), (235, 270, 271), (235, 271, 233), (241, 272, 1), (1, 272, 273), (1, 273, 274), (274, 273, 275), (274, 275, 276), (276, 275, 277), (276, 277, 278), (278, 277, 279), (278, 279, 280), (280, 279, 281), (280, 281, 282), (282, 281, 283), (282, 283, 284), (284, 283, 285), (284, 285, 243), (243, 285, 286), (243, 286, 245), (236, 0, 235), (235, 0, 287), (235, 287, 269), (288, 289, 290), (290, 289, 291), (290, 291, 292), (292, 291, 293), (292, 293, 294), (294, 293, 295), (294, 295, 296), (296, 295, 297), (296, 297, 298), (298, 297, 299), (298, 299, 300), (300, 299, 301), (300, 301, 302), (302, 301, 303), (302, 303, 304), (304, 303, 305), (304, 305, 306), (306, 305, 307), (306, 307, 308), (308, 307, 309), (308, 309, 310), (310, 309, 311), (310, 311, 312), (312, 311, 313), (312, 313, 314), (314, 313, 315), (314, 315, 316), (316, 315, 317), (316, 317, 318), (318, 317, 319), (318, 319, 320), (320, 319, 321), (320, 321, 322), (322, 321, 323), (322, 323, 324), (324, 323, 325), (324, 325, 326), (326, 325, 327), (326, 327, 328), (328, 327, 329), (328, 329, 330), (330, 329, 331), (330, 331, 332), (332, 331, 333), (332, 333, 334), (334, 333, 335), (334, 335, 336), (336, 335, 337), (336, 337, 338), (338, 337, 339), (338, 339, 340), (340, 339, 341), (340, 341, 342), (342, 341, 343), (342, 343, 344), (344, 343, 345), (344, 345, 346), (346, 345, 347), (346, 347, 348), (348, 347, 349), (348, 349, 350), (350, 349, 351), (350, 351, 352), (352, 351, 353), (352, 353, 354), (354, 353, 355), (354, 355, 356), (356, 355, 357), (356, 357, 358), (358, 357, 359), (358, 359, 360), (360, 359, 361), (360, 361, 362), (362, 361, 363), (362, 363, 288), (288, 363, 289), (364, 365, 38), (38, 365, 36), (366, 367, 368), (369, 370, 371), (371, 370, 372), (373, 374, 375), (376, 369, 377), (377, 369, 371), (377, 371, 375), (375, 371, 366), (375, 366, 373), (373, 366, 368), (378, 379, 195), (195, 379, 199), (380, 381, 382), (383, 384, 382), (385, 386, 387), (387, 386, 388), (385, 389, 386), (386, 389, 390), (386, 390, 391), (392, 393, 382), (382, 393, 394), (382, 394, 383), (384, 395, 382), (382, 395, 396), (382, 396, 397), (382, 381, 398), (398, 381, 399), (398, 399, 400), (401, 398, 402), (402, 398, 403), (404, 405, 392), (405, 406, 392), (392, 406, 407), (392, 407, 408), (408, 409, 392), (392, 409, 410), (392, 410, 393), (397, 411, 382), (382, 411, 412), (382, 412, 380), (400, 413, 398), (398, 413, 414), (398, 414, 403), (401, 415, 398), (398, 415, 416), (398, 416, 386), (386, 416, 417), (386, 417, 388), (391, 418, 386), (386, 418, 419), (386, 419, 392), (392, 419, 420), (392, 420, 404), (421, 422, 379), (423, 379, 369), (424, 425, 426), (427, 428, 378), (378, 428, 429), (378, 429, 430), (392, 382, 2), (2, 382, 431), (430, 392, 378), (378, 392, 2), (378, 2, 379), (379, 2, 3), (379, 3, 432), (378, 433, 427), (427, 433, 434), (427, 434, 435), (435, 434, 436), (431, 437, 2), (2, 437, 438), (2, 438, 439), (369, 379, 370), (370, 379, 422), (370, 422, 426), (426, 422, 440), (426, 440, 424), (441, 442, 443), (439, 444, 2), (2, 444, 445), (2, 445, 446), (446, 445, 447), (432, 448, 379), (379, 448, 449), (379, 449, 421), (441, 443, 450), (451, 452, 442), (442, 452, 453), (442, 453, 443), (423, 369, 443), (443, 369, 454), (443, 454, 450), (364, 6, 365), (365, 6, 7), (455, 456, 457), (458, 364, 459), (459, 364, 460), (461, 462, 6), (373, 463, 7), (7, 463, 464), (7, 464, 465), (7, 466, 373), (373, 466, 467), (373, 467, 468), (468, 467, 469), (470, 471, 472), (455, 457, 364), (364, 457, 473), (364, 473, 460), (458, 474, 364), (364, 474, 398), (364, 398, 6), (6, 398, 386), (6, 386, 461), (475, 476, 477), (477, 476, 478), (462, 479, 6), (6, 479, 478), (6, 478, 480), (480, 478, 476), (465, 481, 7), (7, 481, 482), (7, 482, 365), (483, 484, 485), (485, 484, 486), (373, 368, 463), (463, 368, 470), (463, 470, 487), (487, 470, 472), (486, 484, 467), (467, 484, 488), (467, 488, 469), (489, 490, 48), (243, 193, 491), (491, 193, 492), (20, 493, 494), (495, 243, 496), (496, 243, 491), (496, 491, 494), (494, 491, 489), (494, 489, 20), (20, 489, 48), (497, 498, 233), (499, 500, 233), (501, 502, 105), (233, 498, 231), (231, 498, 503), (231, 503, 504), (505, 506, 103), (500, 507, 233), (233, 507, 508), (233, 508, 509), (501, 105, 510), (509, 511, 233), (233, 511, 512), (233, 512, 497), (513, 514, 105), (515, 231, 516), (516, 231, 517), (514, 518, 105), (105, 518, 519), (105, 519, 510), (506, 520, 103), (103, 520, 521), (103, 521, 522), (504, 523, 231), (231, 523, 524), (231, 524, 517), (103, 525, 233), (233, 525, 526), (233, 526, 499), (515, 527, 231), (231, 527, 528), (231, 528, 105), (105, 528, 529), (105, 529, 513), (502, 530, 105), (105, 530, 531), (105, 531, 103), (103, 531, 532), (103, 532, 505), (522, 533, 103), (103, 533, 534), (103, 534, 525), (63, 61, 289), (289, 61, 291), (289, 363, 63), (63, 363, 361), (63, 361, 65), (65, 361, 359), (65, 359, 67), (67, 359, 357), (67, 357, 69), (69, 357, 355), (69, 355, 70), (70, 355, 353), (70, 353, 49), (49, 353, 351), (49, 351, 50), (50, 351, 349), (50, 349, 71), (71, 349, 347), (71, 347, 72), (72, 347, 345), (72, 345, 14), (14, 345, 343), (14, 343, 9), (9, 343, 341), (9, 341, 11), (11, 341, 339), (11, 339, 12), (12, 339, 337), (12, 337, 17), (17, 337, 335), (17, 335, 18), (18, 335, 333), (18, 333, 19), (19, 333, 331), (19, 331, 51), (51, 331, 329), (51, 329, 52), (52, 329, 327), (52, 327, 32), (32, 327, 325), (32, 325, 39), (39, 325, 323), (39, 323, 102), (102, 323, 321), (102, 321, 101), (101, 321, 319), (101, 319, 100), (100, 319, 317), (100, 317, 98), (98, 317, 315), (98, 315, 96), (96, 315, 313), (96, 313, 104), (104, 313, 311), (104, 311, 106), (106, 311, 309), (106, 309, 93), (93, 309, 307), (93, 307, 109), (109, 307, 305), (109, 305, 79), (79, 305, 303), (79, 303, 80), (80, 303, 301), (80, 301, 81), (81, 301, 299), (81, 299, 82), (82, 299, 297), (82, 297, 55), (55, 297, 295), (55, 295, 56), (56, 295, 293), (56, 293, 57), (57, 293, 291), (57, 291, 59), (59, 291, 61), (535, 536, 537), (537, 536, 538), (539, 540, 541), (541, 540, 542), (541, 542, 543), (543, 542, 544), (543, 544, 545), (545, 544, 546), (545, 546, 547), (547, 546, 548), (546, 549, 548), (548, 549, 550), (548, 550, 551), (551, 550, 552), (551, 552, 553), (553, 552, 554), (553, 554, 555), (555, 554, 556), (555, 556, 557), (557, 556, 535), (557, 535, 558), (558, 535, 537), (559, 560, 561), (562, 563, 564), (561, 560, 564), (564, 560, 565), (564, 565, 562), (541, 566, 539), (539, 566, 567), (539, 567, 568), (568, 567, 569), (568, 569, 570), (570, 569, 559), (570, 559, 571), (571, 559, 561), (536, 572, 538), (538, 572, 573), (538, 573, 574), (574, 573, 575), (574, 575, 576), (576, 575, 577), (576, 577, 578), (578, 577, 579), (578, 579, 580), (580, 579, 581), (580, 581, 582), (582, 581, 583), (582, 583, 584), (584, 583, 585), (584, 585, 586), (586, 585, 587), (586, 587, 588), (588, 587, 589), (588, 589, 590), (590, 589, 591), (590, 591, 592), (592, 591, 593), (592, 593, 594), (594, 593, 595), (594, 595, 596), (596, 595, 597), (596, 597, 598), (598, 597, 599), (598, 599, 600), (600, 599, 601), (600, 601, 602), (602, 601, 603), (602, 603, 604), (604, 603, 605), (604, 605, 606), (606, 605, 607), (606, 607, 608), (608, 607, 563), (608, 563, 609), (609, 563, 562), (610, 611, 612), (612, 611, 613), (612, 613, 614), (614, 613, 615), (614, 615, 616), (616, 615, 617), (616, 617, 618), (618, 617, 619), (618, 619, 620), (620, 619, 621), (620, 621, 622), (622, 621, 623), (622, 623, 624), (624, 623, 625), (624, 625, 626), (626, 625, 627), (626, 627, 628), (628, 627, 629), (628, 629, 630), (630, 629, 631), (630, 631, 632), (632, 631, 633), (632, 633, 634), (634, 633, 635), (634, 635, 636), (636, 635, 637), (636, 637, 638), (638, 637, 639), (638, 639, 640), (640, 639, 641), (640, 641, 642), (642, 641, 643), (642, 643, 644), (644, 643, 645), (644, 645, 646), (646, 645, 647), (646, 647, 648), (648, 647, 649), (648, 649, 650), (650, 649, 651), (650, 651, 652), (652, 651, 653), (652, 653, 654), (654, 653, 655), (654, 655, 656), (656, 655, 657), (656, 657, 658), (658, 657, 659), (658, 659, 660), (660, 659, 661), (660, 661, 662), (662, 661, 663), (662, 663, 664), (664, 663, 665), (664, 665, 666), (666, 665, 667), (666, 667, 668), (668, 667, 669), (668, 669, 670), (670, 669, 671), (670, 671, 672), (672, 671, 673), (672, 673, 674), (674, 673, 675), (674, 675, 676), (676, 675, 677), (676, 677, 678), (678, 677, 679), (678, 679, 680), (680, 679, 681), (680, 681, 682), (682, 681, 683), (682, 683, 684), (684, 683, 685), (684, 685, 610), (610, 685, 611), (659, 657, 609), (609, 657, 608), (609, 562, 659), (659, 562, 565), (659, 565, 661), (661, 565, 560), (661, 560, 663), (663, 560, 559), (663, 559, 665), (665, 559, 569), (665, 569, 667), (667, 569, 567), (667, 567, 669), (669, 567, 566), (669, 566, 671), (671, 566, 541), (671, 541, 673), (673, 541, 543), (673, 543, 675), (675, 543, 545), (675, 545, 677), (677, 545, 547), (677, 547, 679), (679, 547, 548), (679, 548, 681), (681, 548, 551), (681, 551, 683), (683, 551, 553), (683, 553, 685), (685, 553, 555), (685, 555, 611), (611, 555, 557), (611, 557, 613), (613, 557, 558), (613, 558, 615), (615, 558, 537), (615, 537, 617), (617, 537, 538), (617, 538, 619), (619, 538, 574), (619, 574, 621), (621, 574, 576), (621, 576, 623), (623, 576, 578), (623, 578, 625), (625, 578, 580), (625, 580, 627), (627, 580, 582), (627, 582, 629), (629, 582, 584), (629, 584, 631), (631, 584, 586), (631, 586, 633), (633, 586, 588), (633, 588, 635), (635, 588, 590), (635, 590, 637), (637, 590, 592), (637, 592, 639), (639, 592, 594), (639, 594, 641), (641, 594, 596), (641, 596, 643), (643, 596, 598), (643, 598, 645), (645, 598, 600), (645, 600, 647), (647, 600, 602), (647, 602, 649), (649, 602, 604), (649, 604, 651), (651, 604, 606), (651, 606, 653), (653, 606, 608), (653, 608, 655), (655, 608, 657), (686, 687, 656), (656, 687, 654), (656, 658, 686), (686, 658, 660), (686, 660, 688), (688, 660, 662), (688, 662, 689), (689, 662, 664), (689, 664, 690), (690, 664, 666), (690, 666, 691), (691, 666, 668), (691, 668, 692), (692, 668, 670), (692, 670, 693), (693, 670, 672), (693, 672, 694), (694, 672, 674), (694, 674, 695), (695, 674, 676), (695, 676, 696), (696, 676, 678), (696, 678, 697), (697, 678, 680), (697, 680, 698), (698, 680, 682), (698, 682, 699), (699, 682, 684), (699, 684, 700), (700, 684, 610), (700, 610, 701), (701, 610, 612), (701, 612, 702), (702, 612, 614), (702, 614, 703), (703, 614, 616), (703, 616, 704), (704, 616, 618), (704, 618, 705), (705, 618, 620), (705, 620, 706), (706, 620, 622), (706, 622, 707), (707, 622, 624), (707, 624, 708), (708, 624, 626), (708, 626, 709), (709, 626, 628), (709, 628, 710), (710, 628, 630), (710, 630, 711), (711, 630, 632), (711, 632, 712), (712, 632, 634), (712, 634, 713), (713, 634, 636), (713, 636, 714), (714, 636, 638), (714, 638, 715), (715, 638, 640), (715, 640, 716), (716, 640, 642), (716, 642, 717), (717, 642, 644), (717, 644, 718), (718, 644, 646), (718, 646, 719), (719, 646, 648), (719, 648, 720), (720, 648, 650), (720, 650, 721), (721, 650, 652), (721, 652, 722), (722, 652, 654), (722, 654, 723), (723, 654, 687), (288, 290, 573), (573, 290, 292), (573, 292, 575), (575, 292, 294), (575, 294, 577), (577, 294, 296), (577, 296, 579), (579, 296, 298), (579, 298, 581), (581, 298, 300), (581, 300, 583), (583, 300, 302), (583, 302, 585), (585, 302, 304), (585, 304, 587), (587, 304, 306), (587, 306, 589), (589, 306, 308), (589, 308, 591), (591, 308, 310), (591, 310, 593), (593, 310, 312), (593, 312, 595), (595, 312, 314), (595, 314, 597), (597, 314, 316), (597, 316, 599), (599, 316, 318), (599, 318, 601), (601, 318, 320), (601, 320, 603), (603, 320, 322), (603, 322, 605), (605, 322, 324), (605, 324, 607), (607, 324, 326), (607, 326, 563), (563, 326, 328), (563, 328, 564), (564, 328, 330), (564, 330, 561), (561, 330, 332), (561, 332, 571), (571, 332, 334), (571, 334, 570), (570, 334, 336), (570, 336, 568), (568, 336, 338), (568, 338, 539), (539, 338, 340), (539, 340, 540), (540, 340, 342), (540, 342, 542), (542, 342, 344), (542, 344, 544), (544, 344, 346), (544, 346, 546), (546, 346, 348), (546, 348, 549), (549, 348, 350), (549, 350, 550), (550, 350, 352), (550, 352, 552), (552, 352, 354), (552, 354, 554), (554, 354, 356), (554, 356, 556), (556, 356, 358), (556, 358, 535), (535, 358, 360), (535, 360, 536), (536, 360, 362), (536, 362, 572), (572, 362, 288), (572, 288, 573), (687, 724, 723), (723, 724, 725), (723, 725, 722), (722, 725, 726), (722, 726, 721), (721, 726, 727), (721, 727, 720), (720, 727, 728), (720, 728, 719), (719, 728, 729), (719, 729, 718), (718, 729, 730), (718, 730, 717), (717, 730, 731), (717, 731, 716), (716, 731, 732), (716, 732, 715), (715, 732, 733), (715, 733, 714), (714, 733, 734), (714, 734, 713), (713, 734, 735), (713, 735, 712), (712, 735, 736), (712, 736, 711), (711, 736, 737), (711, 737, 710), (710, 737, 738), (710, 738, 709), (709, 738, 739), (709, 739, 708), (708, 739, 740), (708, 740, 707), (707, 740, 741), (707, 741, 706), (706, 741, 742), (706, 742, 705), (705, 742, 743), (705, 743, 704), (704, 743, 744), (704, 744, 703), (703, 744, 745), (703, 745, 702), (702, 745, 746), (702, 746, 701), (701, 746, 747), (701, 747, 700), (700, 747, 748), (700, 748, 699), (699, 748, 749), (699, 749, 698), (698, 749, 750), (698, 750, 697), (697, 750, 751), (697, 751, 696), (696, 751, 752), (696, 752, 695), (695, 752, 753), (695, 753, 694), (694, 753, 754), (694, 754, 693), (693, 754, 755), (693, 755, 692), (692, 755, 756), (692, 756, 691), (691, 756, 757), (691, 757, 690), (690, 757, 758), (690, 758, 689), (689, 758, 759), (689, 759, 688), (688, 759, 760), (688, 760, 686), (686, 760, 761), (686, 761, 687), (687, 761, 724), (255, 254, 724), (724, 254, 725), (724, 761, 255), (255, 761, 760), (255, 760, 212), (212, 760, 759), (212, 759, 214), (214, 759, 758), (214, 758, 215), (215, 758, 757), (215, 757, 216), (216, 757, 756), (216, 756, 217), (217, 756, 755), (217, 755, 218), (218, 755, 754), (218, 754, 246), (246, 754, 753), (246, 753, 206), (206, 753, 752), (206, 752, 207), (207, 752, 751), (207, 751, 208), (208, 751, 750), (208, 750, 209), (209, 750, 749), (209, 749, 210), (210, 749, 748), (210, 748, 256), (256, 748, 747), (256, 747, 257), (257, 747, 746), (257, 746, 259), (259, 746, 745), (259, 745, 261), (261, 745, 744), (261, 744, 263), (263, 744, 743), (263, 743, 202), (202, 743, 742), (202, 742, 200), (200, 742, 741), (200, 741, 198), (198, 741, 740), (198, 740, 219), (219, 740, 739), (219, 739, 220), (220, 739, 738), (220, 738, 221), (221, 738, 737), (221, 737, 196), (196, 737, 736), (196, 736, 197), (197, 736, 735), (197, 735, 203), (203, 735, 734), (203, 734, 204), (204, 734, 733), (204, 733, 205), (205, 733, 732), (205, 732, 230), (230, 732, 731), (230, 731, 186), (186, 731, 730), (186, 730, 187), (187, 730, 729), (187, 729, 189), (189, 729, 728), (189, 728, 190), (190, 728, 727), (190, 727, 249), (249, 727, 726), (249, 726, 250), (250, 726, 725), (250, 725, 252), (252, 725, 254), (279, 277, 111), (111, 277, 113), (111, 185, 279), (279, 185, 183), (279, 183, 281), (281, 183, 181), (281, 181, 283), (283, 181, 179), (283, 179, 285), (285, 179, 177), (285, 177, 286), (286, 177, 175), (286, 175, 245), (245, 175, 173), (245, 173, 244), (244, 173, 171), (244, 171, 242), (242, 171, 169), (242, 169, 266), (266, 169, 167), (266, 167, 267), (267, 167, 165), (267, 165, 268), (268, 165, 163), (268, 163, 191), (191, 163, 161), (191, 161, 192), (192, 161, 159), (192, 159, 194), (194, 159, 157), (194, 157, 248), (248, 157, 155), (248, 155, 247), (247, 155, 153), (247, 153, 213), (213, 153, 151), (213, 151, 211), (211, 151, 149), (211, 149, 253), (253, 149, 147), (253, 147, 251), (251, 147, 145), (251, 145, 188), (188, 145, 143), (188, 143, 229), (229, 143, 141), (229, 141, 228), (228, 141, 139), (228, 139, 226), (226, 139, 137), (226, 137, 224), (224, 137, 135), (224, 135, 232), (232, 135, 133), (232, 133, 234), (234, 133, 131), (234, 131, 235), (235, 131, 129), (235, 129, 236), (236, 129, 127), (236, 127, 237), (237, 127, 125), (237, 125, 238), (238, 125, 123), (238, 123, 239), (239, 123, 121), (239, 121, 240), (240, 121, 119), (240, 119, 241), (241, 119, 117), (241, 117, 272), (272, 117, 115), (272, 115, 273), (273, 115, 113), (273, 113, 275), (275, 113, 277), (110, 112, 762), (762, 112, 114), (762, 114, 763), (763, 114, 116), (763, 116, 764), (764, 116, 118), (764, 118, 765), (765, 118, 120), (765, 120, 766), (766, 120, 122), (766, 122, 767), (767, 122, 124), (767, 124, 768), (768, 124, 126), (768, 126, 769), (769, 126, 128), (769, 128, 770), (770, 128, 130), (770, 130, 771), (771, 130, 132), (771, 132, 772), (772, 132, 134), (772, 134, 773), (773, 134, 136), (773, 136, 774), (774, 136, 138), (774, 138, 775), (775, 138, 140), (775, 140, 776), (776, 140, 142), (776, 142, 777), (777, 142, 144), (777, 144, 778), (778, 144, 146), (778, 146, 779), (779, 146, 148), (779, 148, 780), (780, 148, 150), (780, 150, 781), (781, 150, 152), (781, 152, 782), (782, 152, 154), (782, 154, 783), (783, 154, 156), (783, 156, 784), (784, 156, 158), (784, 158, 785), (785, 158, 160), (785, 160, 786), (786, 160, 162), (786, 162, 787), (787, 162, 164), (787, 164, 788), (788, 164, 166), (788, 166, 789), (789, 166, 168), (789, 168, 790), (790, 168, 170), (790, 170, 791), (791, 170, 172), (791, 172, 792), (792, 172, 174), (792, 174, 793), (793, 174, 176), (793, 176, 794), (794, 176, 178), (794, 178, 795), (795, 178, 180), (795, 180, 796), (796, 180, 182), (796, 182, 797), (797, 182, 184), (797, 184, 798), (798, 184, 110), (798, 110, 762), (765, 766, 799), (800, 801, 797), (799, 766, 802), (791, 792, 803), (803, 792, 793), (803, 793, 804), (804, 793, 794), (797, 801, 796), (796, 801, 805), (796, 805, 795), (795, 805, 806), (795, 806, 794), (794, 806, 807), (794, 807, 804), (797, 798, 800), (800, 798, 762), (800, 762, 808), (808, 762, 763), (808, 763, 809), (809, 763, 764), (809, 764, 810), (810, 764, 765), (810, 765, 811), (811, 765, 799), (766, 767, 802), (802, 767, 768), (802, 768, 812), (812, 768, 769), (812, 769, 813), (813, 769, 814), (803, 815, 791), (791, 815, 816), (791, 816, 790), (790, 816, 817), (790, 817, 789), (789, 817, 818), (789, 818, 788), (788, 818, 787), (769, 770, 814), (814, 770, 771), (814, 771, 819), (819, 771, 772), (819, 772, 820), (820, 772, 773), (820, 773, 821), (821, 773, 774), (821, 774, 822), (822, 774, 775), (822, 775, 823), (823, 775, 776), (823, 776, 824), (824, 776, 777), (824, 777, 825), (825, 777, 778), (825, 778, 826), (826, 778, 779), (826, 779, 827), (827, 779, 780), (818, 828, 787), (787, 828, 829), (787, 829, 786), (786, 829, 830), (786, 830, 785), (785, 830, 831), (785, 831, 784), (784, 831, 832), (784, 832, 783), (783, 832, 833), (783, 833, 782), (782, 833, 834), (782, 834, 781), (781, 834, 835), (781, 835, 780), (780, 835, 836), (780, 836, 827), (15, 16, 836), (836, 16, 827), (836, 835, 15), (15, 835, 834), (15, 834, 13), (13, 834, 833), (13, 833, 83), (83, 833, 832), (83, 832, 84), (84, 832, 831), (84, 831, 85), (85, 831, 830), (85, 830, 73), (73, 830, 829), (73, 829, 74), (74, 829, 828), (74, 828, 75), (75, 828, 818), (75, 818, 86), (86, 818, 817), (86, 817, 87), (87, 817, 816), (87, 816, 88), (88, 816, 815), (88, 815, 76), (76, 815, 803), (76, 803, 77), (77, 803, 804), (77, 804, 78), (78, 804, 807), (78, 807, 21), (21, 807, 806), (21, 806, 23), (23, 806, 805), (23, 805, 25), (25, 805, 801), (25, 801, 27), (27, 801, 800), (27, 800, 29), (29, 800, 808), (29, 808, 42), (42, 808, 809), (42, 809, 34), (34, 809, 810), (34, 810, 35), (35, 810, 811), (35, 811, 37), (37, 811, 799), (37, 799, 45), (45, 799, 802), (45, 802, 46), (46, 802, 812), (46, 812, 47), (47, 812, 813), (47, 813, 89), (89, 813, 814), (89, 814, 90), (90, 814, 819), (90, 819, 40), (40, 819, 820), (40, 820, 41), (41, 820, 821), (41, 821, 30), (30, 821, 822), (30, 822, 31), (31, 822, 823), (31, 823, 33), (33, 823, 824), (33, 824, 54), (54, 824, 825), (54, 825, 53), (53, 825, 826), (53, 826, 10), (10, 826, 827), (10, 827, 8), (8, 827, 16), (371, 496, 366), (366, 496, 494), (367, 366, 494), (494, 493, 367), (367, 493, 837), (367, 837, 838), (838, 837, 839), (496, 371, 495), (495, 371, 372), (495, 372, 840), (840, 372, 841), (840, 841, 842), (489, 375, 490), (490, 375, 374), (490, 374, 843), (843, 374, 844), (843, 844, 845), (375, 489, 377), (377, 489, 491), (376, 377, 491), (491, 492, 376), (376, 492, 846), (376, 846, 847), (847, 846, 848), (243, 495, 840), (284, 243, 424), (424, 440, 284), (284, 440, 422), (284, 422, 282), (282, 422, 421), (282, 421, 280), (280, 421, 449), (280, 449, 278), (278, 449, 448), (278, 448, 276), (276, 448, 432), (276, 432, 274), (274, 432, 3), (274, 3, 1), (243, 840, 424), (424, 840, 842), (424, 842, 425), (425, 842, 841), (425, 841, 426), (426, 841, 372), (426, 372, 370), (442, 260, 451), (451, 260, 262), (451, 262, 452), (452, 262, 264), (452, 264, 453), (453, 264, 265), (453, 265, 443), (443, 265, 201), (443, 201, 423), (423, 201, 199), (423, 199, 379), (846, 492, 193), (369, 376, 847), (369, 847, 454), (454, 847, 848), (454, 848, 450), (450, 848, 846), (450, 846, 441), (441, 846, 193), (441, 193, 442), (442, 193, 258), (442, 258, 260), (68, 48, 488), (488, 484, 68), (68, 484, 483), (68, 483, 66), (66, 483, 485), (66, 485, 64), (64, 485, 486), (64, 486, 62), (62, 486, 467), (62, 467, 60), (60, 467, 466), (60, 466, 58), (58, 466, 7), (58, 7, 5), (374, 373, 468), (374, 468, 844), (844, 468, 469), (844, 469, 845), (845, 469, 488), (845, 488, 843), (843, 488, 48), (843, 48, 490), (36, 365, 482), (837, 493, 20), (36, 482, 43), (43, 482, 481), (43, 481, 44), (44, 481, 465), (44, 465, 28), (28, 465, 464), (28, 464, 26), (26, 464, 463), (26, 463, 24), (24, 463, 487), (24, 487, 22), (22, 487, 20), (20, 487, 472), (20, 472, 837), (837, 472, 471), (837, 471, 839), (839, 471, 470), (839, 470, 838), (838, 470, 368), (838, 368, 367), (231, 105, 478), (222, 231, 427), (478, 105, 477), (427, 435, 222), (222, 435, 436), (222, 436, 223), (223, 436, 434), (223, 434, 225), (225, 434, 433), (225, 433, 227), (227, 433, 378), (227, 378, 195), (105, 108, 477), (477, 108, 107), (477, 107, 475), (475, 107, 92), (475, 92, 476), (476, 92, 91), (476, 91, 480), (480, 91, 4), (480, 4, 6), (231, 478, 427), (427, 478, 479), (427, 479, 428), (428, 479, 462), (428, 462, 429), (429, 462, 461), (429, 461, 430), (430, 461, 386), (430, 386, 392), (444, 270, 445), (445, 270, 269), (445, 269, 447), (447, 269, 287), (447, 287, 446), (446, 287, 0), (446, 0, 2), (94, 103, 460), (439, 233, 444), (444, 233, 271), (444, 271, 270), (460, 473, 94), (94, 473, 457), (94, 457, 95), (95, 457, 456), (95, 456, 97), (97, 456, 455), (97, 455, 99), (99, 455, 364), (99, 364, 38), (382, 398, 474), (382, 474, 431), (431, 474, 458), (431, 458, 437), (437, 458, 459), (437, 459, 438), (438, 459, 460), (438, 460, 439), (439, 460, 103), (439, 103, 233), (531, 530, 417), (417, 530, 502), (417, 502, 388), (388, 502, 501), (388, 501, 387), (387, 501, 510), (387, 510, 385), (385, 510, 519), (385, 519, 389), (389, 519, 518), (389, 518, 390), (390, 518, 514), (390, 514, 391), (391, 514, 513), (391, 513, 418), (418, 513, 529), (418, 529, 419), (419, 529, 528), (419, 528, 420), (420, 528, 527), (420, 527, 404), (404, 527, 515), (404, 515, 405), (405, 515, 516), (405, 516, 406), (406, 516, 517), (406, 517, 407), (407, 517, 524), (407, 524, 408), (408, 524, 523), (408, 523, 409), (409, 523, 504), (409, 504, 410), (410, 504, 503), (410, 503, 393), (393, 503, 498), (393, 498, 394), (394, 498, 497), (394, 497, 383), (383, 497, 512), (383, 512, 384), (384, 512, 511), (384, 511, 395), (395, 511, 509), (395, 509, 396), (396, 509, 508), (396, 508, 397), (397, 508, 507), (397, 507, 411), (411, 507, 500), (411, 500, 412), (412, 500, 499), (412, 499, 380), (380, 499, 526), (380, 526, 381), (381, 526, 525), (381, 525, 399), (399, 525, 534), (399, 534, 400), (400, 534, 533), (400, 533, 413), (413, 533, 522), (413, 522, 414), (414, 522, 521), (414, 521, 403), (403, 521, 520), (403, 520, 402), (402, 520, 506), (402, 506, 401), (401, 506, 505), (401, 505, 415), (415, 505, 532), (415, 532, 416), (416, 532, 531), (416, 531, 417)])
me_palm.materials.append(mat_greyl)
me_palm.use_remesh_preserve_volume = False
me_palm.use_remesh_preserve_attributes = False
me_palm.use_mirror_vertex_groups = False
me_palm.update()

# ---- objects
ob_palm = bpy.data.objects.new('Palm', me_palm)

# ---- transforms, parenting, visibility, modifiers, constraints
ob_palm.location = (0.0, 0.0, 0.0)
ob_palm.scale = (0.1, 0.1, 0.1)
ob_palm.lineart.crease_threshold = 0.0

# ---- collection membership
col_collection_1.objects.link(ob_palm)

# ---- scene / render settings (as saved in the file)
scene.frame_start = 1; scene.frame_end = 250; scene.frame_set(1)
scene.render.engine = 'BLENDER_EEVEE_NEXT'
scene.render.image_settings.compression = 90
scene.render.resolution_percentage = 50
scene.render.dither_intensity = 0.0
scene.cycles.use_denoising = False
scene.cycles.samples = 10
scene.cycles.sampling_pattern = 'TABULATED_SOBOL'
scene.cycles.light_sampling_threshold = 0.0
scene.cycles.use_adaptive_sampling = False
scene.cycles.use_light_tree = False
scene.cycles.blur_glossy = 0.0
scene.cycles.volume_bounces = 1
scene.cycles.pixel_filter_type = 'GAUSSIAN'
scene.cycles.sample_clamp_indirect = 0.0
scene.view_settings.view_transform = 'Standard'
bpy.context.view_layer.update()

# ---- added for rendering (the .blend has no active camera and no usable light): camera, sun
cam_auto = bpy.data.cameras.new('AutoCamera')
cam_auto.lens = 50.0
cam_auto.sensor_width = 36.0
cam_auto.clip_end = 1000.0
ob_auto_camera = bpy.data.objects.new('AutoCamera', cam_auto)
scene.collection.objects.link(ob_auto_camera)
ob_auto_camera.location = (13.3699, -12.2373, 10.8248)
ob_auto_camera.rotation_euler = (1.09748, -7.21219e-08, 0.694738)
scene.camera = ob_auto_camera
light_auto_sun = bpy.data.lights.new('AutoSun', 'SUN')
light_auto_sun.energy = 3.0
light_auto_sun.angle = 0.0523599
ob_auto_sun = bpy.data.objects.new('AutoSun', light_auto_sun)
scene.collection.objects.link(ob_auto_sun)
ob_auto_sun.rotation_euler = (0.872665, 0.174533, 0.523599)
bpy.context.view_layer.update()
